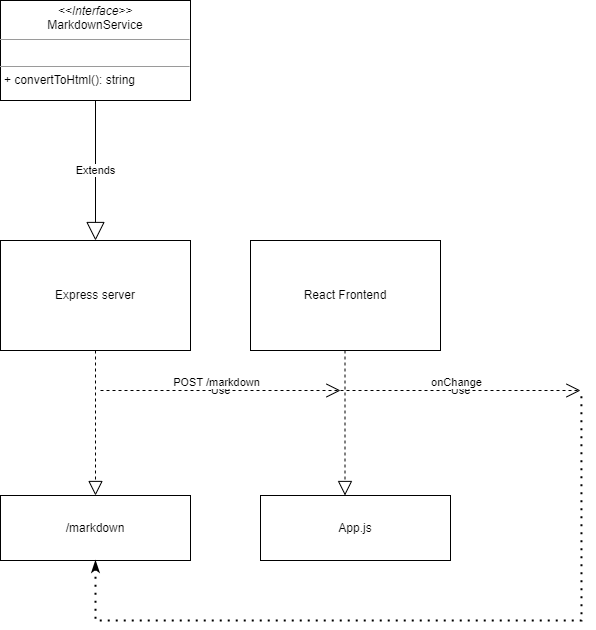

The diagram above was exported from draw.io. Its source (the exported page's mxGraphModel, read from the mxfile embedded in the PNG):
<mxGraphModel dx="999" dy="767" grid="1" gridSize="10" guides="1" tooltips="1" connect="1" arrows="1" fold="1" page="1" pageScale="1" pageWidth="827" pageHeight="1169" math="0" shadow="0">
  <root>
    <mxCell id="0" />
    <mxCell id="1" parent="0" />
    <mxCell id="h5OMFDSNZ2PF-LfENmex-2" value="&lt;p style=&quot;margin:0px;margin-top:4px;text-align:center;&quot;&gt;&lt;i&gt;&amp;lt;&amp;lt;Interface&amp;gt;&amp;gt;&lt;/i&gt;&lt;br&gt;MarkdownService&lt;br&gt;&lt;/p&gt;&lt;hr size=&quot;1&quot;&gt;&lt;p style=&quot;margin:0px;margin-left:4px;&quot;&gt;&lt;br&gt;&lt;/p&gt;&lt;hr size=&quot;1&quot;&gt;&lt;p style=&quot;margin:0px;margin-left:4px;&quot;&gt;+&amp;nbsp;convertToHtml(): string&lt;/p&gt;" style="verticalAlign=top;align=left;overflow=fill;fontSize=12;fontFamily=Helvetica;html=1;whiteSpace=wrap;" vertex="1" parent="1">
      <mxGeometry x="140" y="100" width="190" height="100" as="geometry" />
    </mxCell>
    <mxCell id="h5OMFDSNZ2PF-LfENmex-4" value="Extends" style="endArrow=block;endSize=16;endFill=0;html=1;rounded=0;exitX=0.5;exitY=1;exitDx=0;exitDy=0;" edge="1" parent="1" source="h5OMFDSNZ2PF-LfENmex-2">
      <mxGeometry width="160" relative="1" as="geometry">
        <mxPoint x="280" y="280" as="sourcePoint" />
        <mxPoint x="235" y="340" as="targetPoint" />
      </mxGeometry>
    </mxCell>
    <mxCell id="h5OMFDSNZ2PF-LfENmex-5" value="Express server" style="html=1;whiteSpace=wrap;" vertex="1" parent="1">
      <mxGeometry x="140" y="340" width="190" height="110" as="geometry" />
    </mxCell>
    <mxCell id="h5OMFDSNZ2PF-LfENmex-7" value="React Frontend" style="html=1;whiteSpace=wrap;" vertex="1" parent="1">
      <mxGeometry x="390" y="340" width="190" height="110" as="geometry" />
    </mxCell>
    <mxCell id="h5OMFDSNZ2PF-LfENmex-8" value="" style="endArrow=block;dashed=1;endFill=0;endSize=12;html=1;rounded=0;exitX=0.5;exitY=1;exitDx=0;exitDy=0;" edge="1" parent="1" source="h5OMFDSNZ2PF-LfENmex-5" target="h5OMFDSNZ2PF-LfENmex-9">
      <mxGeometry width="160" relative="1" as="geometry">
        <mxPoint x="280" y="560" as="sourcePoint" />
        <mxPoint x="235" y="620" as="targetPoint" />
      </mxGeometry>
    </mxCell>
    <mxCell id="h5OMFDSNZ2PF-LfENmex-9" value="/markdown" style="html=1;whiteSpace=wrap;" vertex="1" parent="1">
      <mxGeometry x="140" y="595" width="190" height="65" as="geometry" />
    </mxCell>
    <mxCell id="h5OMFDSNZ2PF-LfENmex-11" value="" style="endArrow=block;dashed=1;endFill=0;endSize=12;html=1;rounded=0;exitX=0.5;exitY=1;exitDx=0;exitDy=0;" edge="1" parent="1">
      <mxGeometry width="160" relative="1" as="geometry">
        <mxPoint x="484.5" y="450" as="sourcePoint" />
        <mxPoint x="484.5" y="595" as="targetPoint" />
      </mxGeometry>
    </mxCell>
    <mxCell id="h5OMFDSNZ2PF-LfENmex-12" value="App.js" style="html=1;whiteSpace=wrap;" vertex="1" parent="1">
      <mxGeometry x="400" y="595" width="190" height="65" as="geometry" />
    </mxCell>
    <mxCell id="h5OMFDSNZ2PF-LfENmex-13" value="Use" style="endArrow=open;endSize=12;dashed=1;html=1;rounded=0;" edge="1" parent="1">
      <mxGeometry width="160" relative="1" as="geometry">
        <mxPoint x="240" y="490" as="sourcePoint" />
        <mxPoint x="480" y="490" as="targetPoint" />
      </mxGeometry>
    </mxCell>
    <mxCell id="h5OMFDSNZ2PF-LfENmex-14" value="POST /markdown" style="edgeLabel;html=1;align=center;verticalAlign=middle;resizable=0;points=[];" vertex="1" connectable="0" parent="h5OMFDSNZ2PF-LfENmex-13">
      <mxGeometry x="-0.0375" y="9" relative="1" as="geometry">
        <mxPoint as="offset" />
      </mxGeometry>
    </mxCell>
    <mxCell id="h5OMFDSNZ2PF-LfENmex-15" value="Use" style="endArrow=open;endSize=12;dashed=1;html=1;rounded=0;" edge="1" parent="1">
      <mxGeometry width="160" relative="1" as="geometry">
        <mxPoint x="480" y="490" as="sourcePoint" />
        <mxPoint x="720" y="490" as="targetPoint" />
        <mxPoint as="offset" />
      </mxGeometry>
    </mxCell>
    <mxCell id="h5OMFDSNZ2PF-LfENmex-16" value="onChange" style="edgeLabel;html=1;align=center;verticalAlign=middle;resizable=0;points=[];" vertex="1" connectable="0" parent="h5OMFDSNZ2PF-LfENmex-15">
      <mxGeometry x="-0.0375" y="9" relative="1" as="geometry">
        <mxPoint as="offset" />
      </mxGeometry>
    </mxCell>
    <mxCell id="h5OMFDSNZ2PF-LfENmex-21" value="" style="endArrow=none;dashed=1;html=1;dashPattern=1 3;strokeWidth=2;rounded=0;exitX=0.5;exitY=1;exitDx=0;exitDy=0;startArrow=classicThin;startFill=1;" edge="1" parent="1" source="h5OMFDSNZ2PF-LfENmex-9">
      <mxGeometry width="50" height="50" relative="1" as="geometry">
        <mxPoint x="240" y="720" as="sourcePoint" />
        <mxPoint x="720.9090909090909" y="490" as="targetPoint" />
        <Array as="points">
          <mxPoint x="235" y="720" />
          <mxPoint x="721" y="720" />
        </Array>
      </mxGeometry>
    </mxCell>
  </root>
</mxGraphModel>